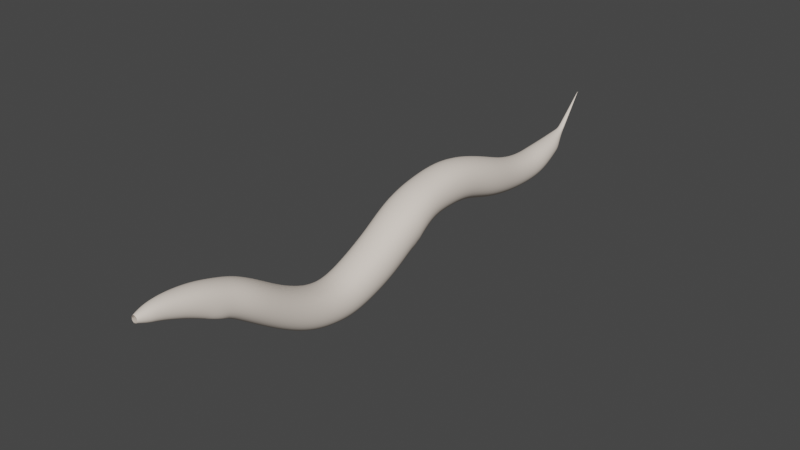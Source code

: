 # Source: Cuticle.blend  (saved by Blender 3.0.42; exported with 4.5.12 LTS)
import bpy
from mathutils import Matrix  # noqa: F401  (used for matrix-valued properties, if any)

bpy.ops.wm.read_factory_settings(use_empty=True)
scene = bpy.context.scene
scene.name = 'Scene'

# ---- collections
col_collection = bpy.data.collections.new('Collection'); scene.collection.children.link(col_collection)

# ---- materials (node trees are filled in below, after node groups)
mat_hypodermis = bpy.data.materials.new('Hypodermis')
mat_hypodermis.alpha_threshold = 0.0
mat_hypodermis.use_transparent_shadow = False
mat_hypodermis.diffuse_color = (0.8627, 0.7647, 0.6745, 1.0)
mat_hypodermis.specular_color = (0.0001, 9.999e-05, 9.999e-05)
mat_hypodermis.roughness = 0.5
mat_hypodermis.line_color = (0.0, 0.0, 0.0, 0.05)
mat_generic_transparency = bpy.data.materials.new('Generic_Transparency')
mat_generic_transparency.alpha_threshold = 0.0
mat_generic_transparency.use_transparent_shadow = False
mat_generic_transparency.diffuse_color = (0.85, 0.85, 0.85, 1.0)
mat_generic_transparency.specular_color = (0.0, 0.0, 0.0)
mat_generic_transparency.roughness = 0.5
mat_generic_transparency.line_color = (0.0, 0.0, 0.0, 0.02)

# ---- material node trees

# ---- world
world_world = bpy.data.worlds.new('World'); scene.world = world_world
world_world.use_nodes = True; world_world.node_tree.nodes.clear()
_N = world_world.node_tree.nodes; _L = world_world.node_tree.links
n0 = _N.new('ShaderNodeOutputWorld'); n0.name = 'World Output'; n0.location = (300, 300)
n1 = _N.new('ShaderNodeBackground'); n1.name = 'Background'; n1.location = (10, 300)
n1.inputs[0].default_value = (0.05088, 0.05088, 0.05088, 1.0)
_L.new(n1.outputs[0], n0.inputs[0])
n0.is_active_output = True
world_world.color = (0.05088, 0.05088, 0.05088)
world_world.use_sun_shadow = False
world_world.sun_shadow_jitter_overblur = 0.0

# ---- meshes
me_cuticle = bpy.data.meshes.new('Cuticle')
me_cuticle.from_pydata([(0.003374, 3.489, -17.07), (0.006825, 3.487, -17.08), (0.01028, 3.489, -17.07), (0.006825, 3.491, -17.07), (0.006825, 3.515, -17.09), (0.009927, 3.513, -17.09), (0.006825, 3.511, -17.09), (0.003723, 3.513, -17.09), (-0.2459, 1.144, 17.13), (-0.05728, 0.9556, 17.13), (0.1314, 1.144, 17.13), (-0.05728, 1.333, 17.13), (-0.05728, 1.389, 17.02), (0.1818, 1.15, 17.02), (-0.05728, 0.9107, 17.02), (-0.2964, 1.15, 17.02), (-0.2855, 1.15, 17.02), (-0.05728, 0.9216, 17.02), (0.171, 1.15, 17.02), (-0.05728, 1.378, 17.02), (-0.05728, 1.494, 16.72), (0.2833, 1.153, 16.72), (-0.05728, 0.8122, 16.72), (-0.3978, 1.153, 16.72), (-0.4103, 1.153, 16.72), (-0.05728, 0.7998, 16.72), (0.2957, 1.153, 16.72), (-0.05728, 1.506, 16.72), (-0.05728, 1.629, 16.28), (0.4163, 1.155, 16.29), (-0.05728, 0.681, 16.3), (-0.5309, 1.155, 16.29), (-0.5142, 1.155, 16.29), (-0.05728, 0.6977, 16.3), (0.3997, 1.155, 16.29), (-0.05728, 1.612, 16.28), (-0.05728, 1.697, 15.63), (0.5168, 1.124, 15.68), (-0.05728, 0.5524, 15.72), (-0.6313, 1.124, 15.68), (-0.6523, 1.124, 15.68), (-0.05728, 0.5315, 15.72), (0.5377, 1.124, 15.68), (-0.05728, 1.717, 15.63), (-0.0379, 1.727, 14.53), (0.7437, 0.9615, 14.61), (-0.03778, 0.1965, 14.69), (-0.8194, 0.9616, 14.61), (-0.7918, 0.9616, 14.61), (-0.03778, 0.2234, 14.69), (0.7162, 0.9615, 14.61), (-0.0379, 1.7, 14.53), (-0.005497, 1.513, 13.09), (0.908, 0.6304, 13.21), (-0.9189, 0.6305, 13.21), (-0.9522, 0.6305, 13.21), (0.9413, 0.6304, 13.21), (-0.005499, 1.545, 13.09), (-0.002929, 1.149, 11.58), (1.132, 0.1356, 11.81), (-0.002945, -0.8778, 12.05), (-1.138, 0.1356, 11.81), (-1.098, 0.1356, 11.81), (-0.002945, -0.8422, 12.04), (1.092, 0.1356, 11.81), (-0.002929, 1.113, 11.59), (-0.01212, 0.2447, 9.806), (1.214, -0.7822, 10.13), (-0.01196, -1.809, 10.46), (-1.238, -0.782, 10.13), (-1.283, -0.782, 10.13), (-0.01196, -1.846, 10.47), (1.258, -0.7822, 10.13), (-0.01213, 0.2822, 9.794), (-0.002438, -0.7411, 7.875), (1.252, -1.873, 8.143), (-0.002251, -3.004, 8.411), (-1.256, -1.872, 8.143), (-1.212, -1.872, 8.143), (-0.002254, -2.964, 8.401), (1.208, -1.873, 8.143), (-0.002435, -0.7809, 7.885), (0.01213, -1.312, 6.265), (1.217, -2.463, 6.321), (0.01214, -3.614, 6.376), (-1.193, -2.463, 6.321), (-1.237, -2.463, 6.321), (0.01214, -3.656, 6.378), (1.261, -2.463, 6.321), (0.01213, -1.27, 6.263), (0.01133, -1.261, 4.909), (1.304, -2.493, 4.8), (0.01138, -3.725, 4.69), (-1.281, -2.493, 4.8), (-1.236, -2.493, 4.8), (0.01137, -3.681, 4.694), (1.258, -2.493, 4.8), (0.01133, -1.305, 4.905), (0.006106, -0.641, 3.324), (1.313, -1.895, 3.024), (0.006151, -3.149, 2.723), (-1.301, -1.895, 3.024), (-1.349, -1.895, 3.024), (0.006152, -3.194, 2.712), (1.361, -1.895, 3.024), (0.006105, -0.5952, 3.335), (0.01492, 0.4654, 1.651), (1.391, -0.8466, 1.208), (0.01492, -2.159, 0.7652), (-1.361, -0.8466, 1.208), (-1.312, -0.847, 1.208), (0.01492, -2.113, 0.7807), (1.342, -0.847, 1.208), (0.01492, 0.4187, 1.636), (0.0209, 1.446, 0.03804), (1.385, 0.1923, -0.3156), (-1.343, 0.1923, -0.3156), (-1.393, 0.1932, -0.3153), (1.434, 0.1932, -0.3153), (0.0209, 1.493, 0.05121), (0.01068, 2.215, -1.934), (1.289, 0.9991, -2.121), (0.01068, -0.2165, -2.308), (-1.268, 0.9991, -2.121), (-1.223, 0.9988, -2.121), (0.01068, -0.174, -2.302), (1.244, 0.9988, -2.121), (0.01068, 2.172, -1.941), (0.009055, 2.438, -4.11), (1.253, 1.203, -4.115), (0.008996, -0.0308, -4.121), (-1.235, 1.203, -4.115), (-1.28, 1.203, -4.115), (0.008995, -0.07584, -4.121), (1.298, 1.203, -4.115), (0.009056, 2.483, -4.109), (0.01357, 2.135, -6.35), (1.325, 0.8721, -6.199), (0.01351, -0.3911, -6.047), (-1.298, 0.8721, -6.199), (-1.252, 0.8721, -6.199), (0.01351, -0.3466, -6.052), (1.279, 0.8721, -6.199), (0.01357, 2.091, -6.345), (0.01692, 1.425, -8.532), (1.17, 0.3023, -8.392), (0.01692, -0.82, -8.253), (-1.137, 0.3023, -8.392), (-1.179, 0.3023, -8.392), (0.01692, -0.8609, -8.248), (1.213, 0.3023, -8.392), (0.01692, 1.466, -8.537), (0.01251, 0.9957, -10.48), (1.004, 0.005429, -10.45), (0.01251, -0.9848, -10.43), (-0.9788, 0.005428, -10.45), (-0.9439, 0.005428, -10.45), (0.01251, -0.95, -10.43), (0.969, 0.005428, -10.45), (0.01251, 0.9608, -10.48), (0.01068, 0.9247, -11.99), (0.8934, 0.0705, -12.09), (0.01055, -0.7838, -12.2), (-0.8722, 0.07036, -12.09), (-0.9044, 0.07036, -12.09), (0.01055, -0.815, -12.2), (0.9256, 0.07051, -12.09), (0.01068, 0.9559, -11.99), (0.02856, 1.132, -13.23), (0.8035, 0.4379, -13.42), (0.0285, -0.2563, -13.62), (-0.7464, 0.4378, -13.42), (-0.7191, 0.4378, -13.42), (0.0285, -0.2318, -13.61), (0.7762, 0.4379, -13.42), (0.02856, 1.107, -13.23), (0.01823, 1.27, -14.23), (0.5603, 0.8323, -14.41), (-0.5237, 0.8325, -14.41), (-0.5434, 0.8325, -14.41), (0.58, 0.8323, -14.41), (0.01823, 1.286, -14.22), (-0.003679, 1.413, -14.9), (0.3392, 1.158, -15.03), (-0.003168, 0.9045, -15.16), (-0.3461, 1.159, -15.03), (-0.334, 1.159, -15.03), (-0.003177, 0.9135, -15.15), (0.3272, 1.158, -15.03), (-0.00367, 1.404, -14.91), (-0.002412, 1.547, -15.38), (0.1855, 1.442, -15.46), (-0.002241, 1.337, -15.54), (-0.1901, 1.442, -15.46), (-0.197, 1.442, -15.46), (-0.002238, 1.334, -15.55), (0.1923, 1.442, -15.46), (-0.002416, 1.551, -15.38), (-0.1043, 2.326, -16.17), (0.001269, 2.285, -16.22), (0.1071, 2.326, -16.17), (0.001576, 2.367, -16.13), (0.001581, 2.406, -16.16), (0.1083, 2.365, -16.2), (0.001268, 2.324, -16.25), (-0.1055, 2.365, -16.2), (-0.01774, 3.286, -16.91), (0.004225, 3.275, -16.93), (0.02623, 3.286, -16.91), (0.004269, 3.296, -16.9), (0.004269, 3.344, -16.94), (0.02401, 3.335, -16.95), (0.004229, 3.325, -16.96), (-0.01552, 3.335, -16.95), (0.4596, -0.2564, 13.17), (-0.00925, -0.2651, 13.05), (-0.000864, -0.3833, 12.82), (0.01122, -0.2721, 13.03), (-0.02972, -0.2721, 13.03), (-0.00925, -0.2791, 13.01), (-0.4743, -0.2563, 13.17), (-0.01377, -0.1294, 13.53), (-0.5094, -0.2822, 13.18), (-0.04816, -0.2819, 13.03), (-0.0005188, -0.4149, 12.82), (-0.008904, -0.2938, 13.0), (-0.01393, -0.1496, 13.55), (-0.00942, -0.2701, 13.07), (0.4949, -0.2823, 13.18), (0.02984, -0.2819, 13.03), (-0.3194, 0.4433, -14.61), (0.2752, 0.4432, -14.61), (-0.03176, 0.5653, -14.78), (-0.01244, 0.3098, -14.45), (-0.01244, 0.2946, -14.46), (-0.06256, 0.4575, -14.61), (-0.3293, 0.43, -14.62), (-0.1152, 0.486, -14.65), (-0.03176, 0.5767, -14.78), (0.2851, 0.4299, -14.62), (-0.009899, 0.486, -14.65), (-0.06256, 0.5145, -14.69), (0.0209, -1.062, -0.6692), (0.0209, -1.107, -0.6818), (-0.004652, 1.48, -15.2), (0.005722, 2.388, -3.037), (1.35, 0.7059, -1.15), (0.006554, -1.07, 4.187), (0.005711, -0.124, -3.24), (0.1385, 1.521, -15.4), (-0.01045, 0.775, 10.76), (0.006623, -3.567, 3.827), (-0.01043, -1.292, 11.36), (0.006656, -0.9071, -11.39), (-0.05728, 1.659, 15.99), (0.9418, 2.129, -4.111), (-0.6757, -0.5937, -12.18), (0.004886, 3.519, -17.1), (-0.05728, 0.6202, 16.04), (0.3733, 1.554, 15.65), (0.9865, -0.9544, 3.249), (0.1554, -0.2811, 13.07), (0.9072, -0.01204, 9.888), (0.00669, 0.9297, -11.32), (-0.8229, 0.2216, -12.75), (-0.004663, 1.486, -15.2), (0.01513, 3.426, -17.02), (-0.1483, 1.361, -15.53), (0.8481, 0.8956, 11.64), (-0.004053, 1.159, -15.4), (-0.9578, 0.244, -4.12), (0.6097, -0.08273, -13.57), (0.1793, 0.5314, -14.74), (1.067, -0.7817, -0.5902), (0.005711, -0.07911, -3.236), (0.006553, -1.025, 4.194), (0.756, 0.7481, -10.47), (-0.1593, 1.715, -15.7), (0.2534, 1.349, -14.94), (0.006621, -3.523, 3.833), (-0.9649, -1.58, 10.39), (-0.01043, -1.255, 11.35), (-1.01, -2.869, 2.79), (-1.234, 1.118, -5.117), (1.02, 0.4056, 12.5), (-0.05728, 0.6388, 16.04), (-0.01045, 0.812, 10.75), (0.01422, 3.454, -17.04), (-0.5035, 0.6797, 15.71), (-0.05728, 1.678, 15.99), (-1.024, 0.1374, 1.541), (-0.7052, 1.067, 15.23), (0.008981, 3.494, -17.08), (-1.229, -1.367, 9.137), (0.9806, -1.569, 4.882), (1.093, 0.1065, -9.443), (0.4667, 0.9868, -14.72), (-0.2529, 1.146, 17.1), (0.006106, -0.2669, 13.04), (0.9383, -2.721, 8.344), (1.293, 1.155, -3.136), (0.3605, 1.153, 16.52), (0.2979, 1.51, 16.28), (0.9974, -0.07528, -6.085), (-0.267, 0.3285, -14.5), (0.004668, 3.494, -17.08), (0.004886, 3.522, -17.1), (1.279, -2.533, 5.525), (0.5483, 0.3877, 14.67), (0.08081, 2.357, -16.14), (-0.002767, 3.426, -17.02), (0.5063, 0.5051, -14.55), (-0.5527, 0.9584, -13.28), (-0.1432, 1.521, -15.4), (-0.9343, -0.005215, -11.36), (-0.9237, 2.129, -4.111), (-0.9314, -0.01193, 9.888), (0.2291, 0.3431, -14.49), (-0.2512, 0.975, -15.12), (0.2443, 1.342, -14.94), (0.0005153, 1.795, -15.63), (0.2352, 1.32, -15.3), (0.9411, 1.878, -1.986), (0.2267, 1.32, -15.3), (0.01392, 2.378, -5.202), (0.8181, 0.8689, 11.65), (-0.05728, 0.9501, 17.1), (0.009178, -2.649, 1.62), (-0.009076, -0.2868, 8.806), (-1.319, -2.296, 4.01), (1.248, 1.155, -3.137), (0.8297, -0.05525, 13.26), (-0.009292, -0.2722, 13.05), (-0.5869, 1.149, 16.01), (1.184, -0.2402, 11.05), (-0.2355, 1.32, -15.3), (-0.624, 1.535, 14.55), (-0.9088, 0.1192, -2.257), (0.006175, 3.45, -17.05), (1.03, -0.7483, -0.5808), (-1.237, 1.155, -3.136), (-0.009163, -0.2886, 13.01), (-0.01226, 3.278, -16.92), (-0.824, -0.5977, 11.98), (1.228, -0.2402, 11.05), (-1.205, -0.2402, 11.05), (-0.9875, 0.1023, 1.529), (0.008981, 3.496, -17.08), (-0.5527, -0.08279, -13.57), (0.008764, 3.522, -17.1), (1.417, -0.3016, 0.465), (-0.05003, 0.4234, -14.57), (0.4396, 1.172, -14.27), (0.9627, -0.04192, -6.089), (0.08171, 2.396, -16.17), (-1.315, 0.7059, -1.15), (0.006106, -0.2773, 13.01), (0.002809, -0.556, 12.53), (-0.2314, 0.5433, -14.74), (-0.4031, 1.172, -14.27), (0.9052, -2.691, 8.337), (0.06385, 0.4693, -14.64), (1.334, -1.381, 2.027), (0.9137, 1.175, -8.501), (-0.9429, -2.721, 8.344), (-0.009214, 0.6894, -14.92), (0.02075, 3.294, -16.91), (0.004668, 3.496, -17.08), (1.022, -0.9201, 3.257), (-0.01063, -0.2366, 13.2), (0.3871, -0.3818, 12.91), (0.6727, -0.5702, -12.17), (0.9759, 2.163, -4.111), (-0.9424, 0.08743, -2.262), (-0.05486, 0.5326, -14.71), (0.2075, 1.418, 16.72), (-0.9579, -3.417, 4.718), (0.7046, 1.317, 13.12), (-0.6239, 0.3878, 14.67), (-0.1484, 1.524, -15.4), (0.01501, -3.69, 5.482), (-0.8798, 1.175, -8.501), (0.01383, -0.09726, -5.034), (0.3517, -0.1828, 13.46), (-0.07774, 2.356, -16.14), (-0.965, 0.01617, 9.879), (-1.01, -0.9201, 3.257), (-0.5322, -0.06446, -13.56), (0.1383, 1.146, 17.1), (-0.322, 1.418, 16.72), (0.9159, -3.326, 6.362), (0.0196, 1.007, -12.59), (-0.7155, 1.317, 13.12), (-0.1988, 1.003, 17.13), (0.9418, 0.2778, -4.12), (-0.4, 1.498, 16.28), (-0.9357, 1.786, -6.308), (-1.055, 0.1065, -9.443), (0.3733, 0.6954, 15.71), (-0.8077, -0.03257, 13.25), (-0.9357, -0.04197, -6.089), (-0.2515, 1.343, -14.94), (0.002895, -0.5897, 12.53), (-0.04685, 3.017, -16.71), (0.002186, 2.934, -16.68), (-0.2285, 1.321, 17.02), (-0.7048, 0.722, -10.47), (1.252, -2.253, 7.191), (-0.475, 1.153, 16.52), (-0.4726, 0.5165, -14.55), (-0.03433, -0.2804, 13.03), (0.0005102, 1.783, -15.63), (0.05357, 2.956, -16.66), (0.1221, 0.9705, 17.02), (-0.2285, 0.9786, 17.02), (0.01897, -0.9562, -9.358), (-0.05003, 0.414, -14.57), (-0.07797, 2.295, -16.21), (-0.824, 0.8689, 11.65), (-0.00921, 0.678, -14.92), (0.009166, -0.06687, 2.449), (-0.05243, 1.713, 15.16), (-0.1687, 0.4694, -14.64), (-0.6033, 0.408, 14.67), (-0.009071, -0.3248, 8.818), (-0.3762, -0.1827, 13.46), (-0.05728, 0.7341, 16.52), (0.16, 1.715, -15.7), (0.01996, -1.574, 0.06215), (-0.8916, -3.326, 6.362), (0.01779, 1.877, -0.8855), (1.211, -1.367, 9.137), (-0.6905, 1.292, 13.12), (0.002319, 3.038, -16.68), (-0.3882, 1.16, -14.27), (0.009178, -2.695, 1.605), (-0.2366, 0.9705, 17.02), (-0.05728, 1.35, 17.1), (-0.007153, -0.2993, 12.96), (0.1221, 1.329, 17.02), (0.5893, 0.9401, -13.28), (0.9637, 0.08743, -2.262), (-0.2588, 0.3432, -14.49), (0.83, 0.8142, 13.91), (0.01897, 1.169, -9.528), (-0.9742, -0.9544, 3.249), (-0.2439, 1.32, -15.3), (-0.2606, 1.35, -14.94), (0.9488, -3.358, 6.363), (0.6658, 0.6607, -14.01), (-0.07863, 2.396, -16.17), (-0.05728, 0.9415, 17.1), (-0.05728, 1.571, 16.52), (-0.9012, -0.005215, -11.36), (0.9758, 0.244, -4.12), (0.9476, -0.005178, -11.36), (0.3595, -0.3516, 12.91), (0.01996, -1.62, 0.04772), (0.9465, -1.602, 4.879), (0.5276, 1.515, 14.55), (0.01996, 0.9693, 0.8673), (-1.283, 0.5663, -7.308), (0.6098, 0.9584, -13.28), (-0.9703, 1.819, -6.312), (-0.9246, -3.358, 6.363), (-1.249, -0.2402, 11.05), (1.286, -2.296, 4.01), (-0.04907, 2.956, -16.66), (-0.1645, 1.725, -15.7), (0.005421, -1.072, 7.021), (-0.3506, -0.1611, 13.44), (-0.3472, 1.153, 16.89), (-0.8539, 0.8956, 11.64), (1.057, 1.133, -0.05036), (-0.9238, -3.384, 4.72), (0.5893, -0.0644, -13.56), (0.4724, 1.149, 16.01), (-1.274, -1.367, 9.137), (-1.017, 0.1065, -9.443), (-0.5683, 1.149, 16.01), (0.3458, 1.153, 16.52), (-0.238, 0.5315, -14.74), (-0.01223, 3.294, -16.91), (-1.328, -0.3025, 0.4647), (-0.9238, 0.2777, -4.12), (1.055, 0.1065, -9.443), (0.002191, 2.997, -16.73), (-0.4603, 1.153, 16.52), (0.05136, 3.018, -16.71), (0.5482, 1.535, 14.55), (-0.02011, 1.638, 13.82), (0.006186, 3.459, -17.04), (0.03047, 1.202, -13.82), (0.02286, 0.0782, -14.17), (-0.05486, 0.5246, -14.72), (0.01941, -0.273, 13.06), (0.006174, 3.421, -17.03), (-0.1663, 0.478, -14.64), (1.307, 1.118, -5.117), (0.6796, 1.292, 13.12), (0.006186, 3.431, -17.02), (0.5277, 0.4079, 14.67), (0.08421, 1.286, 17.13), (0.005422, -1.113, 7.027), (0.4247, 1.16, -14.27), (0.01293, 1.768, -7.478), (0.005476, -3.434, 7.361), (0.01291, -0.6792, -7.132), (0.9158, -1.599, 6.279), (0.8821, 1.144, -8.497), (-0.8701, 0.8144, 13.91), (0.06138, 0.478, -14.64), (-0.05728, 0.8635, 16.89), (-0.02207, -0.006211, 14.07), (-0.05728, 1.341, 17.1), (-0.6048, 0.6608, -14.01), (-0.05728, 1.432, 16.9), (0.1981, 1.409, 16.72), (-0.03812, -0.273, 13.06), (-1.197, -2.253, 7.191), (0.02077, -0.2908, 13.01), (-1.237, 0.5663, -7.308), (-1.377, -0.3016, 0.465), (0.1139, 1.321, 17.02), (0.01779, 1.92, -0.8757), (-0.3363, 1.153, 16.89), (0.08148, 2.335, -16.24), (-0.1727, -0.2811, 13.07), (-1.025, -0.7817, -0.5902), (-0.1021, 0.4647, -14.62), (-1.364, -1.381, 2.027), (0.01996, 1.017, 0.8823), (-1.268, 0.7052, -1.151), (0.2447, 0.9746, -15.12), (0.7298, -0.7111, -10.43), (0.9466, -3.384, 4.72), (0.9302, 0.1192, -2.257), (0.8181, -0.5977, 11.98), (0.2854, 0.812, 16.29), (1.304, 0.7052, -1.151), (0.6968, -0.5936, -12.18), (0.001654, 1.368, 12.34), (-0.3644, -0.3516, 12.91), (-0.8916, -1.599, 6.279), (-0.628, 0.6608, -14.01), (0.1139, 0.9786, 17.02), (0.003099, 1.342, -14.56), (-0.8482, 1.144, -8.497), (0.9628, 1.786, -6.308), (-0.8414, -0.05515, 13.26), (1.383, -1.381, 2.027), (1.095, 1.168, -0.04042), (-0.731, 0.7481, -10.47), (-0.8536, 0.2216, -12.75), (-1.01, -1.831, 0.876), (-0.02306, 0.5074, -14.68), (0.03047, 1.222, -13.81), (-0.4899, 0.5052, -14.55), (-0.9806, 0.4056, 12.5), (-0.3127, 1.409, 16.72), (1.208, -2.253, 7.191), (0.9051, -1.054, 7.949), (-1.053, 1.168, -0.04042), (0.9839, 0.4056, 12.5), (1.022, -2.869, 2.79), (0.01779, -0.4662, -1.416), (-0.958, -1.569, 4.882), (1.263, 0.5663, -7.308), (-0.444, 0.9871, -14.72), (0.005475, -3.392, 7.355), (-0.6515, -0.5703, -12.17), (0.389, 0.6797, 15.71), (-0.9011, 0.8144, 13.91), (0.015, -1.376, 5.569), (0.01291, -0.6354, -7.138), (0.01897, 1.132, -9.525), (0.4504, 0.9868, -14.72), (0.2218, 1.153, 16.89), (-0.4125, 1.51, 16.28), (-0.01056, 3.342, -16.94), (0.8927, 0.2218, -12.75), (0.756, -0.7373, -10.43), (-0.05728, 0.8743, 16.89), (-0.7291, 1.067, 15.23), (0.08058, 2.295, -16.21), (-0.02011, 1.669, 13.81), (0.9974, 1.819, -6.312), (0.1727, 0.5433, -14.74), (0.0002096, 1.654, -15.77), (-0.05728, 1.556, 16.52), (-0.9736, -1.796, 0.8876), (0.6969, 0.7346, -12.01), (0.9382, -1.024, 7.942), (-0.008807, -2.448, 9.468), (0.002319, 2.977, -16.63), (0.01383, -0.1416, -5.031), (-0.731, -0.7373, -10.43), (0.009166, -0.1132, 2.435), (-0.9742, -2.835, 2.798), (-0.2602, 0.9683, -15.13), (0.01942, -0.564, -12.91), (-0.4878, 0.6954, 15.71), (-0.3915, -0.3817, 12.91), (-0.6756, 0.7345, -12.01), (0.9807, -3.417, 4.718), (0.9488, -1.568, 6.278), (-0.9886, -0.7483, -0.5808), (-0.9703, -0.07532, -6.085), (0.2979, 0.7995, 16.29), (0.1436, 1.524, -15.4), (0.7959, -0.03267, 13.25), (0.01779, -0.5083, -1.425), (0.6242, 1.067, 15.23), (0.9408, 0.01606, 9.879), (0.02072, 3.278, -16.92), (0.0002138, 1.646, -15.76), (-0.5322, 0.94, -13.28), (-0.9246, -1.568, 6.278), (-0.05728, 0.7489, 16.52), (0.2373, 0.3284, -14.5), (0.389, 1.569, 15.64), (-0.8539, -0.6245, 11.99), (-0.4125, 0.7995, 16.29), (0.489, 0.5164, -14.55), (0.01897, -0.9187, -9.361), (0.689, 0.6607, -14.01), (-0.0524, 0.42, 15.29), (-1.016, 0.4056, 12.5), (-0.008812, -2.41, 9.456), (-0.9578, 2.163, -4.111), (0.1386, 1.364, -15.52), (-0.5035, 1.569, 15.64), (0.8821, -0.5394, -8.288), (-0.02461, -0.2773, 13.01), (-0.4603, 0.9871, -14.72), (-0.07886, 2.334, -16.24), (0.9074, -1.552, 10.38), (0.9865, -2.835, 2.798), (-1.015, 1.133, -0.05036), (1.308, 0.5663, -7.308), (0.8619, 0.2218, -12.75), (-0.1021, 0.5074, -14.68), (0.1981, 0.8974, 16.72), (1.017, 0.1023, 1.529), (-0.9197, 1.878, -1.986), (-0.9239, -1.602, 4.879), (-0.9099, -1.054, 7.949), (-1.249, -2.533, 5.525), (0.01392, 2.334, -5.199), (-0.02461, -0.2669, 13.04), (-0.6034, 1.515, 14.55), (0.1469, 1.146, 17.1), (-0.9097, -2.691, 8.337), (0.861, 0.8142, 13.91), (0.2326, 1.153, 16.89), (-0.1988, 1.286, 17.13), (-0.001863, 3.454, -17.04), (1.368, -0.3025, 0.4647), (-0.9537, 1.911, -1.981), (0.01588, -0.2804, 13.03), (0.01501, -3.732, 5.481), (1.262, 1.118, -5.117), (-0.8482, -0.5394, -8.288), (0.6004, 1.067, 15.23), (-0.3127, 0.8974, 16.72), (-0.2615, 1.146, 17.1), (-0.6514, 0.7111, -12.02), (0.1233, -0.2623, 13.06), (1.054, 0.1374, 1.541), (-0.2366, 1.329, 17.02), (1.003, -1.796, 0.8876), (0.0196, 1.036, -12.58), (-0.1409, -0.2623, 13.06), (0.3263, -0.1612, 13.44), (0.9145, -0.005179, -11.36), (-0.02306, 0.4646, -14.62), (-0.02203, 0.02087, 14.06), (0.001654, 1.334, 12.35), (0.02286, 0.09777, -14.16), (-0.4878, 1.554, 15.65), (0.7298, 0.722, -10.47), (0.9137, -0.5701, -8.284), (0.01909, 3.342, -16.94), (0.1437, 1.361, -15.53), (0.008764, 3.519, -17.1), (0.015, -1.333, 5.57), (-1.241, -2.253, 7.191), (0.9409, -1.58, 10.39), (0.003103, 1.33, -14.56), (0.2854, 1.498, 16.28), (0.01942, -0.5927, -12.92), (-0.03871, -0.2908, 13.01), (-0.05243, 1.737, 15.16), (-1.282, 1.155, -3.136), (0.2075, 0.8881, 16.72), (0.01293, 1.812, -7.485), (0.4537, 1.149, 16.01), (-0.8798, -0.5701, -8.284), (-0.943, -1.024, 7.942), (-0.7048, -0.7111, -10.43), (-1.28, 1.118, -5.117), (-1.204, -2.533, 5.525), (1.332, -2.296, 4.01), (-1.273, -2.296, 4.01), (0.08421, 1.003, 17.13), (-0.4, 0.812, 16.29), (-0.322, 0.8881, 16.72), (0.2537, 0.9679, -15.13), (-0.1431, 1.364, -15.52), (-0.05728, 1.443, 16.9), (1.234, -2.533, 5.525), (-0.006635, -0.3255, 12.95), (-0.01038, -0.2254, 13.16), (0.01906, 3.328, -16.96), (-0.9313, -1.552, 10.38), (-0.0524, 0.3964, 15.29), (0.005722, 2.433, -3.033), (0.1652, 1.725, -15.7), (-1.316, -1.381, 2.027), (1.256, -1.367, 9.137), (0.006689, 0.8967, -11.32), (0.848, -0.6245, 11.99), (0.006656, -0.94, -11.39), (-0.01059, 3.328, -16.96), (0.975, 1.911, -1.981), (1.039, -1.831, 0.876), (-0.004042, 1.153, -15.4), (0.6728, 0.7112, -12.02), (-0.000418, 3.431, -17.02), (-0.0004264, 3.424, -17.03), (0.006825, 3.507, -17.09), (0.01278, 3.424, -17.03), (0.01279, 3.431, -17.02), (0.0002489, 3.459, -17.04), (0.01212, 3.459, -17.04), (0.006825, 3.535, -17.11), (0.01211, 3.453, -17.05), (0.0002414, 3.453, -17.05), (-0.204, 1.292, 17.1), (-0.2104, 1.299, 17.1), (-0.2104, 0.9925, 17.1), (-0.204, 0.999, 17.1), (0.09587, 0.9925, 17.1), (0.08944, 0.999, 17.1), (0.09587, 1.299, 17.1), (0.08944, 1.292, 17.1), (0.1601, 1.37, 16.89), (-0.2747, 1.37, 16.89), (0.1601, 0.9359, 16.89), (-0.2747, 0.9359, 16.89), (-0.2666, 0.944, 16.89), (-0.2666, 1.362, 16.89), (0.152, 0.944, 16.89), (0.152, 1.362, 16.89), (-0.3596, 1.455, 16.52), (0.245, 1.455, 16.52), (0.245, 0.8498, 16.52), (-0.3596, 0.8498, 16.52), (-0.3706, 1.466, 16.52), (-0.3706, 0.8387, 16.52), (0.256, 0.8387, 16.52), (0.256, 1.466, 16.52), (0.34, 1.546, 16.0), (-0.4545, 1.546, 16.0), (0.34, 0.7524, 16.03), (-0.4545, 0.7524, 16.03), (-0.4405, 0.7664, 16.03), (-0.4405, 1.532, 16.0), (0.326, 0.7664, 16.03), (0.326, 1.532, 16.0), (-0.542, 1.552, 15.18), (0.4372, 1.552, 15.18), (0.4372, 0.5817, 15.27), (-0.542, 0.5817, 15.27), (-0.5599, 1.569, 15.18), (-0.5599, 0.564, 15.28), (0.4551, 0.564, 15.28), (0.455, 1.569, 15.18), (0.6407, 1.455, 13.84), (-0.6809, 1.455, 13.84), (0.6778, 0.08458, 13.93), (-0.7156, 0.08473, 13.93), (-0.689, 0.1087, 13.93), (-0.6576, 1.432, 13.84), (0.6512, 0.1085, 13.93), (0.6175, 1.432, 13.84), (-0.735, 1.102, 12.39), (0.7383, 1.102, 12.39), (0.7626, -0.3522, 12.64), (-0.7572, -0.3522, 12.64), (-0.7619, 1.128, 12.38), (-0.7871, -0.3802, 12.64), (0.7926, -0.3802, 12.64), (0.7652, 1.128, 12.38), (0.9182, 0.549, 10.83), (-0.9391, 0.549, 10.83), (0.9182, -1.029, 11.28), (-0.9391, -1.029, 11.28), (-0.9064, -1.002, 11.27), (-0.9064, 0.5212, 10.83), (0.8855, -1.002, 11.27), (0.8855, 0.5212, 10.83), (-0.9242, -0.5853, 8.898), (0.9061, -0.5855, 8.898), (0.9063, -2.149, 9.377), (-0.924, -2.149, 9.376), (-0.9576, -0.5568, 8.889), (-0.9574, -2.177, 9.385), (0.9397, -2.178, 9.385), (0.9395, -0.557, 8.889), (0.9401, -1.367, 7.064), (-0.9293, -1.367, 7.064), (0.9402, -3.139, 7.319), (-0.9292, -3.139, 7.319), (-0.8963, -3.107, 7.314), (-0.8964, -1.398, 7.068), (0.9073, -3.107, 7.314), (0.9072, -1.398, 7.068), (-0.8994, -1.665, 5.558), (0.9294, -1.665, 5.558), (0.9295, -3.401, 5.493), (-0.8994, -3.401, 5.493), (-0.9328, -1.633, 5.559), (-0.9328, -3.432, 5.492), (0.9628, -3.432, 5.492), (0.9628, -1.633, 5.559), (1.001, -1.343, 4.148), (-0.9878, -1.343, 4.148), (1.001, -3.25, 3.873), (-0.9877, -3.249, 3.873), (-0.9527, -3.216, 3.878), (-0.9528, -1.376, 4.143), (0.966, -3.216, 3.878), (0.9659, -1.376, 4.143), (-0.9864, -0.4302, 2.333), (1.005, -0.4302, 2.333), (1.001, -2.332, 1.722), (-0.9829, -2.332, 1.722), (-1.023, -0.3954, 2.344), (-1.019, -2.366, 1.711), (1.037, -2.366, 1.711), (1.041, -0.3954, 2.344), (1.08, 0.687, 0.778), (-1.04, 0.687, 0.778), (1.055, -1.29, 0.152), (-1.015, -1.29, 0.152), (-0.9787, -1.256, 0.1628), (-1.003, 0.6514, 0.7667), (1.019, -1.256, 0.1628), (1.043, 0.6514, 0.7667), (-0.9568, 1.584, -0.9518), (0.9924, 1.584, -0.9518), (0.9718, -0.1734, -1.349), (-0.9362, -0.1734, -1.349), (-0.9924, 1.616, -0.9444), (-0.971, -0.2048, -1.357), (1.007, -0.2048, -1.357), (1.028, 1.616, -0.9444), (0.973, 2.114, -3.059), (-0.9615, 2.114, -3.059), (0.9701, 0.1957, -3.214), (-0.9587, 0.1956, -3.214), (-0.9247, 0.2293, -3.211), (-0.9275, 2.08, -3.062), (0.9362, 0.2293, -3.211), (0.9389, 2.08, -3.062), (-0.922, 2.03, -5.178), (0.9498, 2.03, -5.178), (0.9497, 0.2066, -5.055), (-0.922, 0.2066, -5.055), (-0.9561, 2.063, -5.181), (-0.9562, 0.1733, -5.053), (0.9839, 0.1734, -5.053), (0.984, 2.063, -5.181), (0.9846, 1.5, -7.44), (-0.9587, 1.5, -7.44), (0.9846, -0.3678, -7.176), (-0.9587, -0.3678, -7.176), (-0.9245, -0.335, -7.18), (-0.9245, 1.468, -7.436), (0.9504, -0.3349, -7.18), (0.9504, 1.468, -7.436), (-0.758, 0.8755, -9.505), (0.7959, 0.8755, -9.505), (0.7959, -0.6624, -9.382), (-0.758, -0.6624, -9.382), (-0.7863, 0.9035, -9.507), (-0.7863, -0.6905, -9.38), (0.8243, -0.6905, -9.38), (0.8243, 0.9035, -9.507), (0.7124, 0.696, -11.33), (-0.699, 0.6959, -11.33), (0.7124, -0.7063, -11.39), (-0.6991, -0.7063, -11.39), (-0.6742, -0.6817, -11.38), (-0.6742, 0.6712, -11.33), (0.6875, -0.6816, -11.38), (0.6876, 0.6713, -11.33), (-0.6122, 0.8109, -12.63), (0.6514, 0.811, -12.63), (0.6512, -0.3675, -12.87), (-0.6124, -0.3677, -12.87), (-0.6353, 0.8324, -12.63), (-0.6354, -0.3892, -12.88), (0.6743, -0.389, -12.88), (0.6744, 0.8325, -12.63), (0.5243, 1.082, -13.86), (-0.4634, 1.082, -13.86), (0.5376, 0.2237, -14.23), (-0.4866, 0.2238, -14.23), (-0.4687, 0.2396, -14.22), (-0.446, 1.067, -13.86), (0.5196, 0.2395, -14.22), (0.507, 1.067, -13.86), (-0.3323, 1.244, -14.6), (0.3385, 1.244, -14.6), (0.3534, 0.6901, -14.83), (-0.3605, 0.6904, -14.83), (-0.3445, 1.254, -14.6), (-0.3734, 0.6801, -14.84), (0.3663, 0.6799, -14.84), (0.3508, 1.253, -14.6), (0.1751, 1.444, -15.22), (-0.1842, 1.445, -15.22), (0.1755, 1.195, -15.37), (-0.1838, 1.195, -15.37), (-0.1775, 1.2, -15.37), (-0.1779, 1.441, -15.23), (0.1692, 1.199, -15.37), (0.1687, 1.44, -15.23), (-0.1193, 1.766, -15.64), (0.1202, 1.766, -15.64), (0.12, 1.664, -15.75), (-0.1195, 1.663, -15.75), (-0.1232, 1.778, -15.65), (-0.1234, 1.672, -15.76), (0.1239, 1.672, -15.76), (0.1241, 1.778, -15.65), (-0.03629, 2.94, -16.68), (-0.03619, 2.972, -16.64), (0.04069, 2.94, -16.68), (0.04079, 2.972, -16.64), (0.03913, 3.033, -16.69), (-0.03452, 3.033, -16.69), (0.03903, 3.002, -16.72), (-0.03462, 3.002, -16.72), (0.09445, -0.29, 12.98), (0.08615, -0.2346, 13.14), (-0.02798, -0.2742, 13.05), (-0.1061, -0.2346, 13.14), (0.009431, -0.2742, 13.05), (-0.1096, -0.29, 12.98), (0.009772, -0.2866, 13.01), (-0.02813, -0.2866, 13.01), (-0.1339, -0.3144, 12.98), (-0.1294, -0.2477, 13.17), (0.1197, -0.3144, 12.98), (0.1091, -0.2477, 13.17), (-0.1412, 0.437, -14.58), (-0.1344, 0.519, -14.7), (0.02587, 0.5189, -14.7), (0.03997, 0.437, -14.58), (0.02754, 0.5108, -14.7), (-0.1361, 0.5108, -14.7), (-0.1433, 0.4279, -14.59), (0.04202, 0.4279, -14.59), (0.02043, 1.208, 0.4527), (1.376, -0.0551, 0.07459), (-1.335, -0.0551, 0.07459), (0.02094, -1.176, -0.4562), (1.024, -1.002, -0.209), (1.05, 0.8921, 0.3582), (-0.9836, -1.002, -0.209), (-1.009, 0.8921, 0.3582), (-1.385, -0.05423, 0.07485), (1.426, -0.05423, 0.07485), (0.02043, 1.255, 0.4668), (0.02368, -1.394, -0.2008), (1.061, -1.036, -0.2191), (-1.02, -1.036, -0.2191), (1.088, 0.9276, 0.3688), (-1.047, 0.9276, 0.3688), (0.01742, -1.218, -0.4791), (0.02369, -1.348, -0.1895), (-0.3677, -1.202, -0.2304), (-0.3539, -1.162, -0.2198), (-0.3708, -1.162, -0.3616), (-0.3557, -1.124, -0.3451), (0.3993, -1.162, -0.2198), (0.3975, -1.124, -0.3451), (0.4099, -1.162, -0.3616), (0.413, -1.202, -0.2304)], [], [(0, 367, 728, 310), (0, 310, 729, 305), (0, 305, 730, 367), (1, 305, 729, 496), (1, 496, 731, 292), (1, 292, 730, 305), (2, 292, 731, 266), (2, 266, 732, 347), (2, 347, 730, 292), (3, 347, 732, 500), (3, 500, 728, 367), (3, 367, 730, 347), (4, 306, 733, 491), (4, 491, 734, 349), (4, 349, 735, 306), (5, 349, 734, 287), (5, 287, 736, 684), (5, 684, 735, 349), (6, 684, 736, 338), (6, 338, 737, 257), (6, 257, 735, 684), (7, 257, 737, 656), (7, 656, 733, 306), (7, 306, 735, 257), (8, 297, 738, 655), (8, 655, 739, 665), (8, 665, 740, 393), (8, 393, 741, 297), (9, 451, 742, 704), (9, 704, 743, 326), (9, 326, 741, 393), (9, 393, 740, 451), (10, 388, 743, 704), (10, 704, 742, 651), (10, 651, 744, 502), (10, 502, 745, 388), (11, 514, 745, 502), (11, 502, 744, 437), (11, 437, 739, 655), (11, 655, 738, 514), (12, 437, 744, 439), (12, 439, 746, 709), (12, 709, 747, 669), (12, 669, 739, 437), (13, 651, 742, 413), (13, 413, 748, 654), (13, 654, 746, 439), (13, 439, 744, 651), (14, 451, 740, 436), (14, 436, 749, 512), (14, 512, 748, 413), (14, 413, 742, 451), (15, 665, 739, 669), (15, 669, 747, 471), (15, 471, 749, 436), (15, 436, 740, 665), (16, 297, 741, 414), (16, 414, 750, 525), (16, 525, 751, 405), (16, 405, 738, 297), (17, 326, 743, 545), (17, 545, 752, 582), (17, 582, 750, 414), (17, 414, 741, 326), (18, 577, 752, 545), (18, 545, 743, 388), (18, 388, 745, 523), (18, 523, 753, 577), (19, 514, 738, 405), (19, 405, 751, 516), (19, 516, 753, 523), (19, 523, 745, 514), (20, 516, 751, 559), (20, 559, 754, 589), (20, 589, 755, 517), (20, 517, 753, 516), (21, 577, 753, 517), (21, 517, 755, 480), (21, 480, 756, 642), (21, 642, 752, 577), (22, 582, 752, 642), (22, 642, 756, 618), (22, 618, 757, 664), (22, 664, 750, 582), (23, 525, 750, 664), (23, 664, 757, 487), (23, 487, 754, 559), (23, 559, 751, 525), (24, 471, 747, 389), (24, 389, 758, 408), (24, 408, 759, 706), (24, 706, 749, 471), (25, 512, 749, 706), (25, 706, 759, 426), (25, 426, 760, 694), (25, 694, 748, 512), (26, 654, 748, 694), (26, 694, 760, 301), (26, 301, 761, 375), (26, 375, 746, 654), (27, 709, 746, 375), (27, 375, 761, 452), (27, 452, 758, 389), (27, 389, 747, 709), (28, 452, 761, 302), (28, 302, 762, 289), (28, 289, 763, 578), (28, 578, 758, 452), (29, 301, 760, 608), (29, 608, 764, 476), (29, 476, 762, 302), (29, 302, 761, 301), (30, 426, 759, 622), (30, 622, 765, 258), (30, 258, 764, 608), (30, 608, 760, 426), (31, 408, 758, 578), (31, 578, 763, 333), (31, 333, 765, 622), (31, 622, 759, 408), (32, 487, 757, 705), (32, 705, 766, 479), (32, 479, 767, 395), (32, 395, 754, 487), (33, 618, 756, 538), (33, 538, 768, 285), (33, 285, 766, 705), (33, 705, 757, 618), (34, 480, 755, 689), (34, 689, 769, 696), (34, 696, 768, 538), (34, 538, 756, 480), (35, 589, 754, 395), (35, 395, 767, 254), (35, 254, 769, 689), (35, 689, 755, 589), (36, 254, 767, 679), (36, 679, 770, 421), (36, 421, 771, 259), (36, 259, 769, 254), (37, 696, 769, 259), (37, 259, 771, 663), (37, 663, 772, 398), (37, 398, 768, 696), (38, 285, 768, 398), (38, 398, 772, 626), (38, 626, 773, 601), (38, 601, 766, 285), (39, 479, 766, 601), (39, 601, 773, 291), (39, 291, 770, 679), (39, 679, 767, 479), (40, 333, 763, 631), (40, 631, 774, 583), (40, 583, 775, 288), (40, 288, 765, 333), (41, 258, 765, 288), (41, 288, 775, 715), (41, 715, 776, 571), (41, 571, 764, 258), (42, 476, 764, 571), (42, 571, 776, 612), (42, 612, 777, 620), (42, 620, 762, 476), (43, 289, 762, 620), (43, 620, 777, 692), (43, 692, 774, 631), (43, 631, 763, 289), (44, 692, 777, 489), (44, 489, 778, 585), (44, 585, 779, 336), (44, 336, 774, 692), (45, 612, 776, 308), (45, 308, 780, 653), (45, 653, 778, 489), (45, 489, 777, 612), (46, 715, 775, 378), (46, 378, 781, 513), (46, 513, 780, 308), (46, 308, 776, 715), (47, 583, 774, 336), (47, 336, 779, 572), (47, 572, 781, 378), (47, 378, 775, 583), (48, 291, 773, 423), (48, 423, 782, 510), (48, 510, 783, 650), (48, 650, 770, 291), (49, 626, 772, 501), (49, 501, 784, 676), (49, 676, 782, 423), (49, 423, 773, 626), (50, 663, 771, 459), (50, 459, 785, 443), (50, 443, 784, 501), (50, 501, 772, 663), (51, 421, 770, 650), (51, 650, 783, 490), (51, 490, 785, 459), (51, 459, 771, 421), (52, 490, 783, 432), (52, 432, 786, 677), (52, 677, 787, 499), (52, 499, 785, 490), (53, 443, 785, 499), (53, 499, 787, 563), (53, 563, 788, 610), (53, 610, 784, 443), (54, 510, 782, 399), (54, 399, 789, 558), (54, 558, 786, 432), (54, 432, 783, 510), (55, 572, 779, 392), (55, 392, 790, 627), (55, 627, 791, 549), (55, 549, 781, 572), (56, 653, 780, 331), (56, 331, 792, 284), (56, 284, 793, 377), (56, 377, 778, 653), (57, 585, 778, 377), (57, 377, 793, 541), (57, 541, 790, 392), (57, 392, 779, 585), (58, 541, 793, 268), (58, 268, 794, 286), (58, 286, 795, 472), (58, 472, 790, 541), (59, 284, 792, 721), (59, 721, 796, 344), (59, 344, 794, 268), (59, 268, 793, 284), (60, 402, 791, 621), (60, 621, 797, 252), (60, 252, 796, 721), (60, 721, 792, 402), (61, 627, 790, 472), (61, 472, 795, 465), (61, 465, 797, 621), (61, 621, 791, 627), (62, 558, 789, 343), (62, 343, 798, 345), (62, 345, 799, 418), (62, 418, 786, 558), (63, 357, 788, 537), (63, 537, 800, 281), (63, 281, 798, 343), (63, 343, 789, 357), (64, 563, 787, 325), (64, 325, 801, 334), (64, 334, 800, 537), (64, 537, 788, 563), (65, 677, 786, 418), (65, 418, 799, 250), (65, 250, 801, 325), (65, 325, 787, 677), (66, 250, 799, 316), (66, 316, 802, 424), (66, 424, 803, 262), (66, 262, 801, 250), (67, 334, 801, 262), (67, 262, 803, 431), (67, 431, 804, 636), (67, 636, 800, 334), (68, 281, 800, 636), (68, 636, 804, 628), (68, 628, 805, 714), (68, 714, 798, 281), (69, 345, 798, 714), (69, 714, 805, 293), (69, 293, 802, 316), (69, 316, 799, 345), (70, 465, 795, 385), (70, 385, 806, 477), (70, 477, 807, 280), (70, 280, 797, 465), (71, 252, 797, 280), (71, 280, 807, 593), (71, 593, 808, 687), (71, 687, 796, 252), (72, 344, 796, 687), (72, 687, 808, 719), (72, 719, 809, 613), (72, 613, 794, 344), (73, 286, 794, 613), (73, 613, 809, 328), (73, 328, 806, 385), (73, 385, 795, 286), (74, 328, 809, 592), (74, 592, 810, 469), (74, 469, 811, 698), (74, 698, 806, 328), (75, 719, 808, 299), (75, 299, 812, 407), (75, 407, 810, 592), (75, 592, 809, 719), (76, 593, 807, 364), (76, 364, 813, 506), (76, 506, 812, 299), (76, 299, 808, 593), (77, 477, 806, 698), (77, 698, 811, 686), (77, 686, 813, 364), (77, 364, 807, 477), (78, 293, 805, 652), (78, 652, 814, 519), (78, 519, 815, 646), (78, 646, 802, 293), (79, 628, 804, 360), (79, 360, 816, 569), (79, 569, 814, 652), (79, 652, 805, 628), (80, 431, 803, 561), (80, 561, 817, 560), (80, 560, 816, 360), (80, 360, 804, 431), (81, 424, 802, 646), (81, 646, 815, 503), (81, 503, 817, 561), (81, 561, 803, 424), (82, 503, 815, 543), (82, 543, 818, 573), (82, 573, 819, 508), (82, 508, 817, 503), (83, 560, 817, 508), (83, 508, 819, 710), (83, 710, 820, 390), (83, 390, 816, 560), (84, 569, 816, 390), (84, 390, 820, 380), (84, 380, 821, 429), (84, 429, 814, 569), (85, 519, 814, 429), (85, 429, 821, 701), (85, 701, 818, 543), (85, 543, 815, 519), (86, 686, 811, 617), (86, 617, 822, 647), (86, 647, 823, 464), (86, 464, 813, 686), (87, 506, 813, 464), (87, 464, 823, 660), (87, 660, 824, 448), (87, 448, 812, 506), (88, 407, 812, 448), (88, 448, 824, 307), (88, 307, 825, 605), (88, 605, 810, 407), (89, 469, 810, 605), (89, 605, 825, 685), (89, 685, 822, 617), (89, 617, 811, 469), (90, 685, 825, 294), (90, 294, 826, 275), (90, 275, 827, 566), (90, 566, 822, 685), (91, 307, 824, 604), (91, 604, 828, 702), (91, 702, 826, 294), (91, 294, 825, 307), (92, 660, 823, 376), (92, 376, 829, 251), (92, 251, 828, 604), (92, 604, 824, 660), (93, 647, 822, 566), (93, 566, 827, 329), (93, 329, 829, 376), (93, 376, 823, 647), (94, 701, 821, 474), (94, 474, 830, 703), (94, 703, 831, 645), (94, 645, 818, 701), (95, 380, 820, 535), (95, 535, 832, 279), (95, 279, 830, 474), (95, 474, 821, 380), (96, 710, 819, 458), (96, 458, 833, 466), (96, 466, 832, 535), (96, 535, 820, 710), (97, 573, 818, 645), (97, 645, 831, 247), (97, 247, 833, 458), (97, 458, 819, 573), (98, 247, 831, 445), (98, 445, 834, 597), (98, 597, 835, 260), (98, 260, 833, 247), (99, 466, 833, 260), (99, 260, 835, 362), (99, 362, 836, 637), (99, 637, 832, 466), (100, 279, 832, 637), (100, 637, 836, 327), (100, 327, 837, 598), (100, 598, 830, 279), (101, 703, 830, 598), (101, 598, 837, 718), (101, 718, 834, 445), (101, 445, 831, 703), (102, 329, 827, 386), (102, 386, 838, 530), (102, 530, 839, 282), (102, 282, 829, 329), (103, 251, 829, 282), (103, 282, 839, 435), (103, 435, 840, 564), (103, 564, 828, 251), (104, 702, 828, 564), (104, 564, 840, 550), (104, 550, 841, 368), (104, 368, 826, 702), (105, 275, 826, 368), (105, 368, 841, 420), (105, 420, 838, 386), (105, 386, 827, 275), (106, 420, 841, 668), (106, 668, 842, 531), (106, 531, 843, 290), (106, 290, 838, 420), (107, 550, 840, 725), (107, 725, 844, 350), (107, 350, 842, 668), (107, 668, 841, 550), (108, 435, 839, 554), (108, 554, 845, 457), (108, 457, 844, 725), (108, 725, 840, 435), (109, 530, 838, 290), (109, 290, 843, 522), (109, 522, 845, 554), (109, 554, 839, 530), (110, 718, 837, 590), (110, 590, 846, 483), (110, 483, 847, 346), (110, 346, 834, 718), (111, 327, 836, 670), (111, 670, 848, 428), (111, 428, 846, 590), (111, 590, 837, 327), (112, 362, 835, 643), (112, 643, 849, 657), (112, 657, 848, 670), (112, 670, 836, 362), (113, 597, 834, 346), (113, 346, 847, 460), (113, 460, 849, 643), (113, 643, 835, 597), (114, 638, 850, 430), (114, 430, 851, 473), (115, 473, 851, 539), (115, 539, 852, 339), (116, 606, 853, 532), (116, 532, 850, 638), (117, 562, 854, 355), (117, 355, 855, 528), (118, 273, 856, 246), (118, 246, 857, 551), (119, 551, 857, 524), (119, 524, 854, 562), (120, 524, 857, 724), (120, 724, 858, 716), (120, 716, 859, 658), (120, 658, 854, 524), (121, 246, 856, 441), (121, 441, 860, 300), (121, 300, 858, 724), (121, 724, 857, 246), (122, 611, 855, 373), (122, 373, 861, 248), (122, 248, 860, 441), (122, 441, 856, 611), (123, 355, 854, 658), (123, 658, 859, 693), (123, 693, 861, 373), (123, 373, 855, 355), (124, 532, 853, 337), (124, 337, 862, 340), (124, 340, 863, 644), (124, 644, 850, 532), (125, 565, 852, 536), (125, 536, 864, 274), (125, 274, 862, 337), (125, 337, 853, 565), (126, 539, 851, 322), (126, 322, 865, 330), (126, 330, 864, 536), (126, 536, 852, 539), (127, 430, 850, 644), (127, 644, 863, 245), (127, 245, 865, 322), (127, 322, 851, 430), (128, 245, 863, 315), (128, 315, 866, 648), (128, 648, 867, 255), (128, 255, 865, 245), (129, 330, 865, 255), (129, 255, 867, 661), (129, 661, 868, 394), (129, 394, 864, 330), (130, 274, 864, 394), (130, 394, 868, 382), (130, 382, 869, 484), (130, 484, 862, 274), (131, 340, 862, 484), (131, 484, 869, 283), (131, 283, 866, 315), (131, 315, 863, 340), (132, 693, 859, 629), (132, 629, 870, 700), (132, 700, 871, 270), (132, 270, 861, 693), (133, 248, 861, 270), (133, 270, 871, 595), (133, 595, 872, 454), (133, 454, 860, 248), (134, 300, 860, 454), (134, 454, 872, 498), (134, 498, 873, 372), (134, 372, 858, 300), (135, 716, 858, 372), (135, 372, 873, 324), (135, 324, 870, 629), (135, 629, 859, 716), (136, 324, 873, 586), (136, 586, 874, 695), (136, 695, 875, 463), (136, 463, 870, 324), (137, 498, 872, 303), (137, 303, 876, 639), (137, 639, 874, 586), (137, 586, 873, 498), (138, 595, 871, 607), (138, 607, 877, 507), (138, 507, 876, 303), (138, 303, 872, 595), (139, 700, 870, 463), (139, 463, 875, 461), (139, 461, 877, 607), (139, 607, 871, 700), (140, 283, 869, 400), (140, 400, 878, 521), (140, 521, 879, 396), (140, 396, 866, 283), (141, 382, 868, 353), (141, 353, 880, 574), (141, 574, 878, 400), (141, 400, 869, 382), (142, 661, 867, 548), (142, 548, 881, 567), (142, 567, 880, 353), (142, 353, 868, 661), (143, 648, 866, 396), (143, 396, 879, 505), (143, 505, 881, 548), (143, 548, 867, 648), (144, 505, 879, 547), (144, 547, 882, 575), (144, 575, 883, 509), (144, 509, 881, 505), (145, 567, 881, 509), (145, 509, 883, 485), (145, 485, 884, 632), (145, 632, 880, 567), (146, 574, 880, 632), (146, 632, 884, 624), (146, 624, 885, 662), (146, 662, 878, 574), (147, 521, 878, 662), (147, 662, 885, 478), (147, 478, 882, 547), (147, 547, 879, 521), (148, 461, 875, 381), (148, 381, 886, 397), (148, 397, 887, 697), (148, 697, 877, 461), (149, 507, 877, 697), (149, 697, 887, 415), (149, 415, 888, 681), (149, 681, 876, 507), (150, 639, 876, 681), (150, 681, 888, 295), (150, 295, 889, 363), (150, 363, 874, 639), (151, 695, 874, 363), (151, 363, 889, 444), (151, 444, 886, 381), (151, 381, 875, 695), (152, 444, 889, 276), (152, 276, 890, 263), (152, 263, 891, 552), (152, 552, 886, 444), (153, 295, 888, 581), (153, 581, 892, 455), (153, 455, 890, 276), (153, 276, 889, 295), (154, 415, 887, 596), (154, 596, 893, 722), (154, 722, 892, 581), (154, 581, 888, 415), (155, 397, 886, 552), (155, 552, 891, 314), (155, 314, 893, 596), (155, 596, 887, 397), (156, 478, 885, 699), (156, 699, 894, 453), (156, 453, 895, 406), (156, 406, 882, 478), (157, 624, 884, 534), (157, 534, 896, 253), (157, 253, 894, 699), (157, 699, 885, 624), (158, 485, 883, 680), (158, 680, 897, 674), (158, 674, 896, 534), (158, 534, 884, 485), (159, 575, 882, 406), (159, 406, 895, 720), (159, 720, 897, 680), (159, 680, 883, 575), (160, 720, 895, 666), (160, 666, 898, 391), (160, 391, 899, 727), (160, 727, 897, 720), (161, 674, 897, 727), (161, 727, 899, 640), (161, 640, 900, 371), (161, 371, 896, 674), (162, 253, 896, 371), (162, 371, 900, 600), (162, 600, 901, 570), (162, 570, 894, 253), (163, 453, 894, 570), (163, 570, 901, 264), (163, 264, 898, 666), (163, 666, 895, 453), (164, 314, 891, 603), (164, 603, 902, 553), (164, 553, 903, 256), (164, 256, 893, 314), (165, 722, 893, 256), (165, 256, 903, 690), (165, 690, 904, 540), (165, 540, 892, 722), (166, 455, 892, 540), (166, 540, 904, 580), (166, 580, 905, 591), (166, 591, 890, 455), (167, 263, 890, 591), (167, 591, 905, 671), (167, 671, 902, 603), (167, 603, 891, 263), (168, 671, 905, 462), (168, 462, 906, 556), (168, 556, 907, 312), (168, 312, 902, 671), (169, 580, 904, 271), (169, 271, 908, 625), (169, 625, 906, 462), (169, 462, 905, 580), (170, 690, 903, 348), (170, 348, 909, 493), (170, 493, 908, 271), (170, 271, 904, 690), (171, 553, 902, 312), (171, 312, 907, 544), (171, 544, 909, 348), (171, 348, 903, 553), (172, 264, 901, 387), (172, 387, 910, 515), (172, 515, 911, 616), (172, 616, 898, 264), (173, 600, 900, 475), (173, 475, 912, 678), (173, 678, 910, 387), (173, 387, 901, 600), (174, 640, 899, 440), (174, 440, 913, 449), (174, 449, 912, 475), (174, 475, 900, 640), (175, 391, 898, 616), (175, 616, 911, 492), (175, 492, 913, 440), (175, 440, 899, 391), (176, 492, 911, 434), (176, 434, 914, 688), (176, 688, 915, 504), (176, 504, 913, 492), (177, 449, 913, 504), (177, 504, 915, 576), (177, 576, 916, 623), (177, 623, 912, 449), (178, 515, 910, 409), (178, 409, 917, 568), (178, 568, 914, 434), (178, 434, 911, 515), (179, 544, 907, 359), (179, 359, 918, 634), (179, 634, 919, 557), (179, 557, 909, 544), (180, 625, 908, 311), (180, 311, 920, 296), (180, 296, 921, 352), (180, 352, 906, 625), (181, 556, 906, 352), (181, 352, 921, 546), (181, 546, 918, 359), (181, 359, 907, 556), (182, 546, 921, 278), (182, 278, 922, 265), (182, 265, 923, 447), (182, 447, 918, 546), (183, 296, 920, 707), (183, 707, 924, 321), (183, 321, 922, 278), (183, 278, 921, 296), (184, 419, 919, 599), (184, 599, 925, 726), (184, 726, 924, 707), (184, 707, 920, 419), (185, 634, 918, 447), (185, 447, 923, 446), (185, 446, 925, 599), (185, 599, 919, 634), (186, 568, 917, 318), (186, 318, 926, 335), (186, 335, 927, 401), (186, 401, 914, 568), (187, 365, 916, 533), (187, 533, 928, 269), (187, 269, 926, 318), (187, 318, 917, 365), (188, 576, 915, 319), (188, 319, 929, 323), (188, 323, 928, 533), (188, 533, 916, 576), (189, 688, 914, 401), (189, 401, 927, 244), (189, 244, 929, 319), (189, 319, 915, 688), (190, 244, 927, 313), (190, 313, 930, 411), (190, 411, 931, 249), (190, 249, 929, 244), (191, 323, 929, 249), (191, 249, 931, 427), (191, 427, 932, 630), (191, 630, 928, 323), (192, 269, 928, 630), (192, 630, 932, 615), (192, 615, 933, 708), (192, 708, 926, 269), (193, 335, 926, 708), (193, 708, 933, 277), (193, 277, 930, 313), (193, 313, 927, 335), (194, 446, 923, 379), (194, 379, 934, 468), (194, 468, 935, 267), (194, 267, 925, 446), (195, 726, 925, 267), (195, 267, 935, 588), (195, 588, 936, 683), (195, 683, 924, 726), (196, 321, 924, 683), (196, 683, 936, 717), (196, 717, 937, 609), (196, 609, 922, 321), (197, 265, 922, 609), (197, 609, 937, 320), (197, 320, 934, 379), (197, 379, 923, 265), (198, 384, 930, 277), (198, 277, 933, 417), (198, 417, 938, 467), (198, 467, 939, 384), (199, 417, 933, 615), (199, 615, 932, 584), (199, 584, 940, 404), (199, 404, 938, 417), (200, 584, 932, 427), (200, 427, 931, 309), (200, 309, 941, 412), (200, 412, 940, 584), (201, 309, 931, 411), (201, 411, 930, 384), (201, 384, 939, 594), (201, 594, 941, 309), (202, 450, 934, 320), (202, 320, 937, 354), (202, 354, 942, 433), (202, 433, 943, 450), (203, 354, 937, 717), (203, 717, 936, 526), (203, 526, 944, 488), (203, 488, 942, 354), (204, 526, 936, 588), (204, 588, 935, 635), (204, 635, 945, 486), (204, 486, 944, 526), (205, 635, 935, 468), (205, 468, 934, 450), (205, 450, 943, 403), (205, 403, 945, 635), (206, 342, 729, 310), (206, 310, 728, 482), (206, 482, 939, 467), (206, 467, 938, 342), (207, 342, 938, 404), (207, 404, 940, 614), (207, 614, 731, 496), (207, 496, 729, 342), (208, 614, 940, 412), (208, 412, 941, 366), (208, 366, 732, 266), (208, 266, 731, 614), (209, 482, 728, 500), (209, 500, 732, 366), (209, 366, 941, 594), (209, 594, 939, 482), (210, 579, 943, 433), (210, 433, 942, 682), (210, 682, 734, 491), (210, 491, 733, 579), (211, 682, 942, 488), (211, 488, 944, 713), (211, 713, 736, 287), (211, 287, 734, 682), (212, 713, 944, 486), (212, 486, 945, 723), (212, 723, 737, 338), (212, 338, 736, 713), (213, 723, 945, 403), (213, 403, 943, 579), (213, 579, 733, 656), (213, 656, 737, 723), (214, 610, 788, 456), (214, 456, 946, 667), (214, 667, 947, 673), (214, 673, 784, 610), (215, 332, 948, 649), (215, 649, 949, 712), (215, 712, 947, 298), (215, 298, 950, 332), (216, 542, 951, 438), (216, 438, 946, 456), (216, 456, 788, 357), (216, 357, 789, 542), (217, 667, 946, 356), (217, 356, 952, 659), (217, 659, 950, 298), (217, 298, 947, 667), (218, 649, 948, 410), (218, 410, 953, 633), (218, 633, 951, 672), (218, 672, 949, 649), (219, 633, 953, 341), (219, 341, 952, 356), (219, 356, 946, 438), (219, 438, 951, 633), (220, 470, 949, 672), (220, 672, 951, 542), (220, 542, 789, 399), (220, 399, 782, 470), (221, 673, 947, 712), (221, 712, 949, 470), (221, 470, 782, 676), (221, 676, 784, 673), (222, 549, 791, 602), (222, 602, 954, 527), (222, 527, 955, 425), (222, 425, 781, 549), (223, 527, 954, 691), (223, 691, 953, 410), (223, 410, 948, 518), (223, 518, 955, 527), (224, 402, 792, 370), (224, 370, 956, 711), (224, 711, 954, 602), (224, 602, 791, 402), (225, 711, 956, 520), (225, 520, 952, 341), (225, 341, 953, 691), (225, 691, 954, 711), (226, 513, 781, 425), (226, 425, 955, 369), (226, 369, 957, 383), (226, 383, 780, 513), (227, 369, 955, 518), (227, 518, 948, 332), (227, 332, 950, 495), (227, 495, 957, 369), (228, 331, 780, 383), (228, 383, 957, 261), (228, 261, 956, 370), (228, 370, 792, 331), (229, 261, 957, 495), (229, 495, 950, 659), (229, 659, 952, 520), (229, 520, 956, 261), (230, 358, 917, 409), (230, 409, 910, 442), (230, 442, 958, 497), (230, 497, 959, 358), (231, 623, 916, 587), (231, 587, 960, 511), (231, 511, 961, 317), (231, 317, 912, 623), (232, 419, 920, 272), (232, 272, 962, 494), (232, 494, 963, 481), (232, 481, 919, 419), (233, 678, 912, 317), (233, 317, 961, 351), (233, 351, 958, 442), (233, 442, 910, 678), (234, 493, 909, 304), (234, 304, 964, 416), (234, 416, 965, 619), (234, 619, 908, 493), (235, 675, 965, 416), (235, 416, 964, 529), (235, 529, 958, 351), (235, 351, 961, 675), (236, 481, 963, 422), (236, 422, 964, 304), (236, 304, 909, 557), (236, 557, 919, 481), (237, 422, 963, 641), (237, 641, 959, 497), (237, 497, 958, 529), (237, 529, 964, 422), (238, 365, 917, 358), (238, 358, 959, 374), (238, 374, 960, 587), (238, 587, 916, 365), (239, 619, 965, 361), (239, 361, 962, 272), (239, 272, 920, 311), (239, 311, 908, 619), (240, 511, 960, 555), (240, 555, 962, 361), (240, 361, 965, 675), (240, 675, 961, 511), (241, 641, 963, 494), (241, 494, 962, 555), (241, 555, 960, 374), (241, 374, 959, 641), (242, 339, 852, 565), (242, 565, 853, 606), (243, 528, 855, 611), (243, 611, 856, 273), (114, 966, 973, 638), (966, 460, 847, 973), (473, 971, 966, 114), (971, 849, 460, 966), (115, 967, 971, 473), (967, 657, 849, 971), (339, 970, 967, 115), (970, 848, 657, 967), (116, 968, 972, 606), (968, 483, 846, 972), (638, 973, 968, 116), (973, 847, 483, 968), (117, 974, 981, 562), (974, 522, 843, 981), (528, 979, 974, 117), (979, 845, 522, 974), (118, 975, 978, 273), (975, 350, 844, 978), (551, 980, 975, 118), (980, 842, 350, 975), (119, 976, 980, 551), (976, 531, 842, 980), (562, 981, 976, 119), (981, 843, 531, 976), (984, 457, 845), (979, 984, 845), (984, 977, 457), (985, 846, 428), (983, 985, 428), (985, 972, 846), (986, 528, 243), (982, 986, 243), (986, 979, 528), (987, 242, 606), (972, 987, 606), (987, 969, 242), (972, 985, 987), (979, 986, 984), (988, 428, 848), (970, 988, 848), (988, 983, 428), (989, 339, 242), (969, 989, 242), (989, 970, 339), (990, 243, 273), (978, 990, 273), (990, 982, 243), (991, 844, 457), (977, 991, 457), (991, 978, 844), (970, 989, 988), (978, 991, 990), (969, 982, 990, 989), (969, 987, 986, 982), (977, 983, 988, 991), (977, 984, 985, 983), (985, 984, 986, 987), (988, 989, 990, 991)])
me_cuticle.polygons.foreach_set('use_smooth', [True] * 1010)
me_cuticle.materials.append(mat_hypodermis)
me_cuticle.materials.append(mat_generic_transparency)
me_cuticle.use_remesh_preserve_volume = False
me_cuticle.use_remesh_preserve_attributes = False
me_cuticle.use_mirror_vertex_groups = False
me_cuticle.update()

# ---- objects
ob_cuticle = bpy.data.objects.new('Cuticle', me_cuticle)

# ---- transforms, parenting, visibility, modifiers, constraints
ob_cuticle.location = (-0.005728, 0.5179, 0.06839)
ob_cuticle.rotation_euler = (1.509, 2.362e-16, 2.079e-16)
ob_cuticle.scale = (0.2376, 0.2376, 0.2376)
ob_cuticle.lock_location = (True, True, True)
ob_cuticle.lock_rotation = (True, True, True)
ob_cuticle.lock_rotations_4d = False
ob_cuticle.lock_scale = (True, True, True)
ob_cuticle.empty_display_type = 'ARROWS'
ob_cuticle.display_type = 'SOLID'
ob_cuticle.show_transparent = True
ob_cuticle.lineart.crease_threshold = 0.0
_m = ob_cuticle.modifiers.new('Subsurf', 'SUBSURF')
_m.uv_smooth = 'PRESERVE_CORNERS'
_m.quality = 2
_m.levels = 2
_m.show_only_control_edges = False

# ---- collection membership
col_collection.objects.link(ob_cuticle)

# ---- scene / render settings (as saved in the file)
scene.frame_start = 1; scene.frame_end = 250; scene.frame_set(1)
scene.render.engine = 'BLENDER_EEVEE_NEXT'
scene.cycles.sampling_pattern = 'TABULATED_SOBOL'
scene.cycles.use_light_tree = False
scene.view_settings.view_transform = 'Filmic'
bpy.context.view_layer.update()

# ---- added for rendering (the .blend has no active camera and no usable light): camera, sun
cam_auto = bpy.data.cameras.new('AutoCamera')
cam_auto.lens = 50.0
cam_auto.sensor_width = 36.0
cam_auto.clip_end = 1000.0
ob_auto_camera = bpy.data.objects.new('AutoCamera', cam_auto)
scene.collection.objects.link(ob_auto_camera)
ob_auto_camera.location = (7.90863, -8.97746, 6.37269)
ob_auto_camera.rotation_euler = (1.09748, -7.21219e-08, 0.694738)
scene.camera = ob_auto_camera
light_auto_sun = bpy.data.lights.new('AutoSun', 'SUN')
light_auto_sun.energy = 3.0
light_auto_sun.angle = 0.0523599
ob_auto_sun = bpy.data.objects.new('AutoSun', light_auto_sun)
scene.collection.objects.link(ob_auto_sun)
ob_auto_sun.rotation_euler = (0.872665, 0.174533, 0.523599)
bpy.context.view_layer.update()
